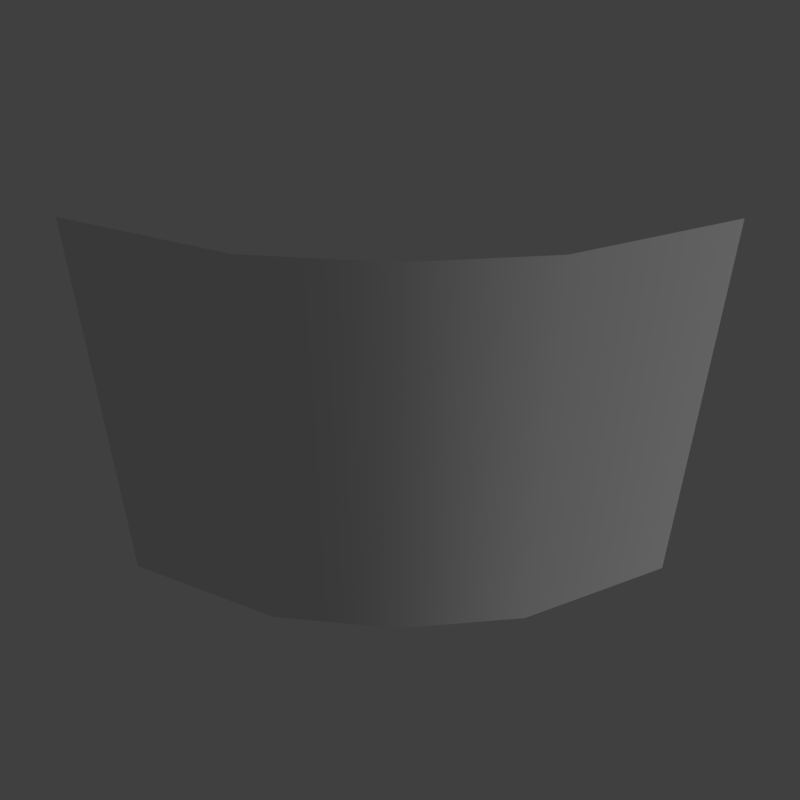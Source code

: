 # Source: wall_corner_2.blend  (saved by Blender 2.79.0; exported with 4.5.12 LTS)
import bpy
from mathutils import Matrix  # noqa: F401  (used for matrix-valued properties, if any)

bpy.ops.wm.read_factory_settings(use_empty=True)
scene = bpy.context.scene
scene.name = 'Scene'

# ---- collections
col_collection_1 = bpy.data.collections.new('Collection 1'); scene.collection.children.link(col_collection_1)

# ---- materials (node trees are filled in below, after node groups)
mat_ground = bpy.data.materials.new('ground')
mat_ground.alpha_threshold = 0.0
mat_ground.use_transparent_shadow = False
mat_ground.roughness = 0.5

# ---- material node trees

# ---- world
world_world = bpy.data.worlds.new('World'); scene.world = world_world
world_world.color = (0.05088, 0.05088, 0.05088)
world_world.use_sun_shadow = False
world_world.sun_shadow_jitter_overblur = 0.0
world_world.cycles.sampling_method = 'MANUAL'

# ---- cameras
cam_camera = bpy.data.cameras.new('Camera')
cam_camera.clip_end = 100.0
cam_camera.lens = 35.0
cam_camera.sensor_width = 32.0
cam_camera.sensor_height = 18.0
cam_camera.display_size = 2.0
cam_camera.dof.focus_distance = 0.0
cam_camera.dof.aperture_fstop = 128.0
cam_camera.dof.aperture_blades = 6

# ---- lights
light_hemi = bpy.data.lights.new('Hemi', 'SUN')
light_hemi.transmission_factor = 0.0
light_hemi.angle = 0.1993
light_hemi.energy = 1.0
light_hemi.shadow_buffer_clip_start = 0.5
light_hemi.shadow_soft_size = 0.1
light_hemi.shadow_cascade_max_distance = 1000.0

# ---- meshes
me_wallcorner2mesh = bpy.data.meshes.new('WallCorner2Mesh')
me_wallcorner2mesh.from_pydata([(1.0, 1.0, 0.0), (-1.0, -1.0, 0.0), (-0.2, -0.7, 0.0), (0.7, 0.2, 0.0), (1.0, 1.0, -2.0), (-1.0, -1.0, -2.0), (-0.2, -0.7, -2.0), (0.7, 0.2, -2.0), (0.3, -0.3, 0.0), (0.3, -0.3, -2.0)], [], [(3, 7, 4, 0), (1, 5, 6, 2), (8, 9, 7, 3), (2, 6, 9, 8)])
me_wallcorner2mesh.polygons.foreach_set('use_smooth', [True] * 4)
_uv = me_wallcorner2mesh.uv_layers.new(name='UVMap')
_uv.uv.foreach_set('vector', [0.8687, 0.9875, 0.8687, 0.5125, 0.9875, 0.5125, 0.9875, 0.9875, 0.5125, 0.9875, 0.5125, 0.5125, 0.6313, 0.5125, 0.6313, 0.9875, 0.75, 0.9875, 0.75, 0.5125, 0.8687, 0.5125, 0.8687, 0.9875, 0.6313, 0.9875, 0.6313, 0.5125, 0.75, 0.5125, 0.75, 0.9875])
me_wallcorner2mesh.materials.append(mat_ground)
me_wallcorner2mesh.use_remesh_preserve_volume = False
me_wallcorner2mesh.use_remesh_preserve_attributes = False
me_wallcorner2mesh.use_mirror_vertex_groups = False
me_wallcorner2mesh.use_paint_bone_selection = False
me_wallcorner2mesh.use_paint_mask = True
me_wallcorner2mesh.update()

# ---- objects
ob_camera = bpy.data.objects.new('Camera', cam_camera)
ob_hemi = bpy.data.objects.new('Hemi', light_hemi)
ob_wallcorner2mesh__col = bpy.data.objects.new('WallCorner2Mesh -col', me_wallcorner2mesh)

# ---- transforms, parenting, visibility, modifiers, constraints
ob_camera.location = (2.41, -2.382, 1.41)
ob_camera.rotation_euler = (0.9709, -3.135e-06, 0.7908)
ob_camera.hide_viewport = True
ob_camera.lineart.crease_threshold = 0.0
ob_hemi.location = (0.0, 0.0, 0.0)
ob_hemi.rotation_euler = (-0.588, 0.4478, -0.281)
ob_hemi.hide_viewport = True
ob_hemi.lineart.crease_threshold = 0.0
ob_wallcorner2mesh__col.location = (0.0, 0.0, 0.0)
ob_wallcorner2mesh__col.lineart.crease_threshold = 0.0

# ---- collection membership
col_collection_1.objects.link(ob_camera)
col_collection_1.objects.link(ob_hemi)
col_collection_1.objects.link(ob_wallcorner2mesh__col)

# ---- scene / render settings (as saved in the file)
scene.camera = ob_camera
scene.frame_start = 1; scene.frame_end = 250; scene.frame_set(0)
scene.render.engine = 'BLENDER_EEVEE_NEXT'
scene.render.resolution_x = 256
scene.render.resolution_y = 256
scene.render.resolution_percentage = 50
scene.render.dither_intensity = 0.0
scene.render.film_transparent = True
scene.cycles.use_denoising = False
scene.cycles.samples = 128
scene.cycles.sampling_pattern = 'TABULATED_SOBOL'
scene.cycles.use_adaptive_sampling = False
scene.cycles.use_light_tree = False
scene.cycles.blur_glossy = 0.0
scene.cycles.sample_clamp_indirect = 0.0
scene.view_settings.view_transform = 'Standard'
bpy.context.view_layer.update()
